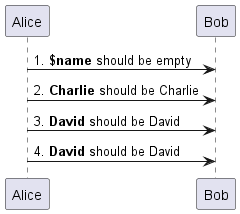

The diagram above was rendered by PlantUML. Its source (embedded in the PNG):
@startuml
Alice -> Bob : 1. **$name** should be empty

!$name ?= "Charlie"
Alice -> Bob : 2. **$name** should be Charlie

!$name = "David"
Alice -> Bob : 3. **$name** should be David

!$name ?= "Ethan"
Alice -> Bob : 4. **$name** should be David
@enduml